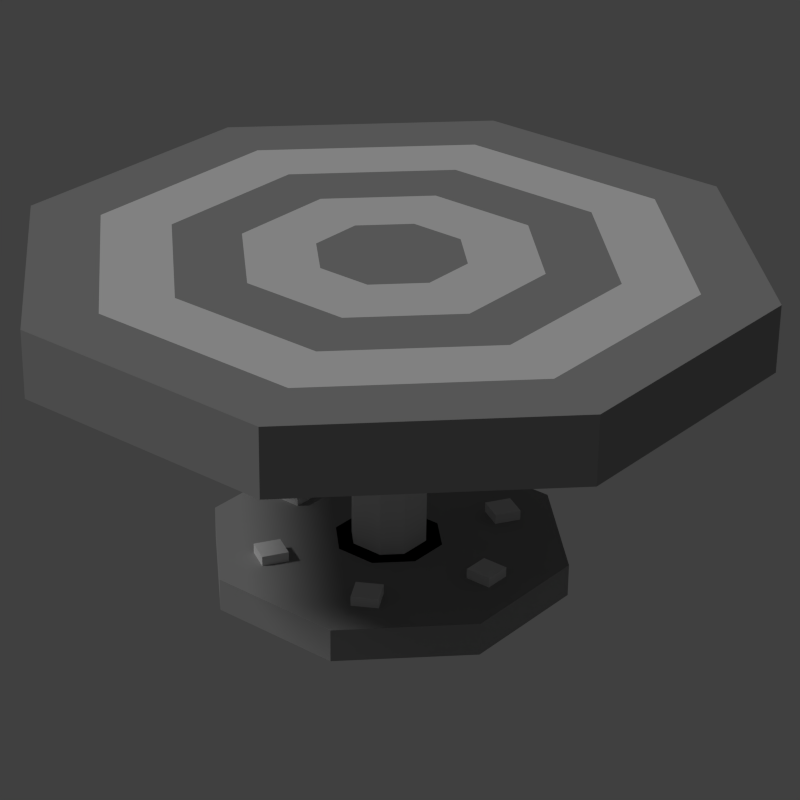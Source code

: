 # Source: target_horizontal.blend  (saved by Blender 2.76.0; exported with 4.5.12 LTS)
import bpy
from mathutils import Matrix  # noqa: F401  (used for matrix-valued properties, if any)

bpy.ops.wm.read_factory_settings(use_empty=True)
scene = bpy.context.scene
scene.name = 'Scene'

# ---- collections
col_collection_1 = bpy.data.collections.new('Collection 1'); scene.collection.children.link(col_collection_1)

# ---- materials (node trees are filled in below, after node groups)
mat_material_001 = bpy.data.materials.new('Material.001')
mat_material_001.alpha_threshold = 0.0
mat_material_001.use_transparent_shadow = False
mat_material_001.roughness = 0.5
mat_material_002 = bpy.data.materials.new('Material.002')
mat_material_002.alpha_threshold = 0.0
mat_material_002.use_transparent_shadow = False
mat_material_002.diffuse_color = (0.0, 0.0, 0.0, 1.0)
mat_material_002.roughness = 0.5
mat_material = bpy.data.materials.new('Material')
mat_material.alpha_threshold = 0.0
mat_material.use_transparent_shadow = False
mat_material.diffuse_color = (0.3343, 0.3343, 0.3343, 1.0)
mat_material.roughness = 0.5

# ---- material node trees

# ---- world
world_world = bpy.data.worlds.new('World'); scene.world = world_world
world_world.color = (0.05088, 0.05088, 0.05088)
world_world.use_sun_shadow = False
world_world.sun_shadow_jitter_overblur = 0.0
world_world.cycles.sampling_method = 'MANUAL'
world_world.cycles.sample_map_resolution = 256

# ---- cameras
cam_camera_001 = bpy.data.cameras.new('Camera.001')
cam_camera_001.clip_end = 100.0
cam_camera_001.lens = 101.0
cam_camera_001.sensor_width = 32.0
cam_camera_001.sensor_height = 18.0
cam_camera_001.display_size = 2.0
cam_camera_001.lens_unit = 'FOV'
cam_camera_001.show_composition_center = True
cam_camera_001.dof.focus_distance = 0.0
cam_camera_001.dof.aperture_fstop = 128.0
cam_camera_001.dof.aperture_blades = 6

# ---- lights
light_hemi = bpy.data.lights.new('Hemi', 'SUN')
light_hemi.transmission_factor = 0.0
light_hemi.angle = 0.1993
light_hemi.energy = 1.0
light_hemi.shadow_buffer_clip_start = 0.5
light_hemi.shadow_soft_size = 0.1
light_hemi.shadow_cascade_max_distance = 1000.0
light_hemi.cycles.use_multiple_importance_sampling = False

# ---- meshes
me_cube_015 = bpy.data.meshes.new('Cube.015')
me_cube_015.from_pydata([(0.5, -0.4, -0.5), (0.5, -0.4, 0.5), (0.5, -0.5, -0.5), (0.5, -0.5, 0.5), (-0.5, -0.4, -0.5), (-0.5, -0.4, 0.5), (-0.5, -0.5, -0.5), (-0.5, -0.5, 0.5)], [], [(1, 3, 2, 0), (3, 7, 6, 2), (7, 5, 4, 6), (5, 1, 0, 4), (0, 2, 6, 4), (5, 7, 3, 1)])
me_cube_015.materials.append(None)
me_cube_015.use_remesh_preserve_volume = False
me_cube_015.use_remesh_preserve_attributes = False
me_cube_015.use_mirror_vertex_groups = False
me_cube_015.update()
me_cube_014 = bpy.data.meshes.new('Cube.014')
me_cube_014.from_pydata([(0.1, 0.4, -0.1), (0.1, 0.4, 0.1), (0.1, -0.3, -0.1), (0.1, -0.3, 0.1), (-0.1, 0.4, -0.1), (-0.1, 0.4, 0.1), (-0.1, -0.3, -0.1), (-0.1, -0.3, 0.1)], [], [(1, 3, 2, 0), (3, 7, 6, 2), (7, 5, 4, 6), (5, 1, 0, 4), (0, 2, 6, 4), (5, 7, 3, 1)])
me_cube_014.materials.append(None)
me_cube_014.use_remesh_preserve_volume = False
me_cube_014.use_remesh_preserve_attributes = False
me_cube_014.use_mirror_vertex_groups = False
me_cube_014.update()
me_cube_013 = bpy.data.meshes.new('Cube.013')
me_cube_013.from_pydata([(1.0, -0.3, -1.0), (1.0, -0.3, 1.0), (1.0, -0.5, -1.0), (1.0, -0.5, 1.0), (-1.0, -0.3, -1.0), (-1.0, -0.3, 1.0), (-1.0, -0.5, -1.0), (-1.0, -0.5, 1.0)], [], [(1, 3, 2, 0), (3, 7, 6, 2), (7, 5, 4, 6), (5, 1, 0, 4), (0, 2, 6, 4), (5, 7, 3, 1)])
me_cube_013.materials.append(None)
me_cube_013.use_remesh_preserve_volume = False
me_cube_013.use_remesh_preserve_attributes = False
me_cube_013.use_mirror_vertex_groups = False
me_cube_013.update()
me_cube_009 = bpy.data.meshes.new('Cube.009')
me_cube_009.from_pydata([(8.0, -0.5, -1.0), (8.0, -0.5, 1.0), (8.0, 1.5, -1.0), (8.0, 1.5, 1.0), (10.0, -0.5, -1.0), (10.0, -0.5, 1.0), (10.0, 1.5, -1.0), (10.0, 1.5, 1.0)], [], [(1, 3, 2, 0), (7, 5, 4, 6), (5, 1, 0, 4), (0, 2, 6, 4), (5, 7, 3, 1)])
me_cube_009.materials.append(mat_material_001)
me_cube_009.use_remesh_preserve_volume = False
me_cube_009.use_remesh_preserve_attributes = False
me_cube_009.use_mirror_vertex_groups = False
me_cube_009.update()
me_cube_008 = bpy.data.meshes.new('Cube.008')
me_cube_008.from_pydata([(8.0, -0.5, -1.0), (8.0, -0.5, 1.0), (8.0, 1.5, -1.0), (8.0, 1.5, 1.0), (10.0, -0.5, -1.0), (10.0, -0.5, 1.0), (10.0, 1.5, -1.0), (10.0, 1.5, 1.0)], [], [(1, 3, 2, 0), (7, 5, 4, 6), (5, 1, 0, 4), (0, 2, 6, 4), (5, 7, 3, 1)])
me_cube_008.materials.append(mat_material_001)
me_cube_008.use_remesh_preserve_volume = False
me_cube_008.use_remesh_preserve_attributes = False
me_cube_008.use_mirror_vertex_groups = False
me_cube_008.update()
me_cube_007 = bpy.data.meshes.new('Cube.007')
me_cube_007.from_pydata([(8.0, -0.5, -1.0), (8.0, -0.5, 1.0), (8.0, 1.5, -1.0), (8.0, 1.5, 1.0), (10.0, -0.5, -1.0), (10.0, -0.5, 1.0), (10.0, 1.5, -1.0), (10.0, 1.5, 1.0)], [], [(1, 3, 2, 0), (7, 5, 4, 6), (5, 1, 0, 4), (0, 2, 6, 4), (5, 7, 3, 1)])
me_cube_007.materials.append(mat_material_001)
me_cube_007.use_remesh_preserve_volume = False
me_cube_007.use_remesh_preserve_attributes = False
me_cube_007.use_mirror_vertex_groups = False
me_cube_007.update()
me_cube_006 = bpy.data.meshes.new('Cube.006')
me_cube_006.from_pydata([(8.0, -0.5, -1.0), (8.0, -0.5, 1.0), (8.0, 1.5, -1.0), (8.0, 1.5, 1.0), (10.0, -0.5, -1.0), (10.0, -0.5, 1.0), (10.0, 1.5, -1.0), (10.0, 1.5, 1.0)], [], [(1, 3, 2, 0), (7, 5, 4, 6), (5, 1, 0, 4), (0, 2, 6, 4), (5, 7, 3, 1)])
me_cube_006.materials.append(mat_material_001)
me_cube_006.use_remesh_preserve_volume = False
me_cube_006.use_remesh_preserve_attributes = False
me_cube_006.use_mirror_vertex_groups = False
me_cube_006.update()
me_cube_005 = bpy.data.meshes.new('Cube.005')
me_cube_005.from_pydata([(8.0, -0.5, -1.0), (8.0, -0.5, 1.0), (8.0, 1.5, -1.0), (8.0, 1.5, 1.0), (10.0, -0.5, -1.0), (10.0, -0.5, 1.0), (10.0, 1.5, -1.0), (10.0, 1.5, 1.0)], [], [(1, 3, 2, 0), (7, 5, 4, 6), (5, 1, 0, 4), (0, 2, 6, 4), (5, 7, 3, 1)])
me_cube_005.materials.append(mat_material_001)
me_cube_005.use_remesh_preserve_volume = False
me_cube_005.use_remesh_preserve_attributes = False
me_cube_005.use_mirror_vertex_groups = False
me_cube_005.update()
me_cube_004 = bpy.data.meshes.new('Cube.004')
me_cube_004.from_pydata([(8.0, -0.5, -1.0), (8.0, -0.5, 1.0), (8.0, 1.5, -1.0), (8.0, 1.5, 1.0), (10.0, -0.5, -1.0), (10.0, -0.5, 1.0), (10.0, 1.5, -1.0), (10.0, 1.5, 1.0)], [], [(1, 3, 2, 0), (7, 5, 4, 6), (5, 1, 0, 4), (0, 2, 6, 4), (5, 7, 3, 1)])
me_cube_004.materials.append(mat_material_001)
me_cube_004.use_remesh_preserve_volume = False
me_cube_004.use_remesh_preserve_attributes = False
me_cube_004.use_mirror_vertex_groups = False
me_cube_004.update()
me_cylinder_003 = bpy.data.meshes.new('Cylinder.003')
me_cylinder_003.from_pydata([(-0.1148, 0.1148, 0.4), (-0.1623, 7.525e-08, 0.4), (-0.1148, -0.1148, 0.4), (-7.451e-09, -0.1623, 0.4), (0.1148, -0.1148, 0.4), (0.1623, 1.11e-07, 0.4), (0.1148, 0.1148, 0.4), (4.619e-08, 0.1623, 0.4)], [], [(0, 7, 6, 1), (1, 6, 5, 2), (2, 5, 4, 3)])
me_cylinder_003.materials.append(mat_material_002)
me_cylinder_003.use_remesh_preserve_volume = False
me_cylinder_003.use_remesh_preserve_attributes = False
me_cylinder_003.use_mirror_vertex_groups = False
me_cylinder_003.update()
me_cylinder_002 = bpy.data.meshes.new('Cylinder.002')
me_cylinder_002.from_pydata([(-0.3825, 0.3825, 0.4), (-0.3825, 0.3825, 0.5), (-0.541, 5.96e-08, 0.4), (-0.541, 0.0, 0.5), (-0.3825, -0.3825, 0.4), (-0.3825, -0.3825, 0.5), (-5.96e-08, -0.541, 0.4), (0.0, -0.541, 0.5), (0.3825, -0.3825, 0.4), (0.3825, -0.3825, 0.5), (0.541, 1.788e-07, 0.4), (0.541, 1.788e-07, 0.5), (0.3825, 0.3825, 0.4), (0.3825, 0.3825, 0.5), (1.192e-07, 0.541, 0.4), (1.192e-07, 0.541, 0.5), (-0.1148, 0.1148, 0.4), (-0.1623, 7.525e-08, 0.4), (-0.1148, -0.1148, 0.4), (-7.451e-09, -0.1623, 0.4), (0.1148, -0.1148, 0.4), (0.1623, 1.11e-07, 0.4), (0.1148, 0.1148, 0.4), (4.619e-08, 0.1623, 0.4)], [], [(0, 2, 3, 1), (2, 4, 5, 3), (4, 6, 7, 5), (6, 8, 9, 7), (8, 10, 11, 9), (10, 12, 13, 11), (14, 0, 1, 15), (12, 14, 15, 13), (4, 2, 17, 18), (3, 13, 15, 1), (5, 11, 13, 3), (7, 9, 11, 5), (14, 12, 22, 23), (8, 6, 19, 20), (10, 8, 20, 21), (0, 14, 23, 16), (2, 0, 16, 17), (6, 4, 18, 19), (12, 10, 21, 22)])
me_cylinder_002.materials.append(mat_material)
me_cylinder_002.use_remesh_preserve_volume = False
me_cylinder_002.use_remesh_preserve_attributes = False
me_cylinder_002.use_mirror_vertex_groups = False
me_cylinder_002.update()
me_cube_003 = bpy.data.meshes.new('Cube.003')
me_cube_003.from_pydata([(-8.0, -2.0, 1.0), (-8.0, -2.0, -1.0), (-9.0, -3.0, 1.0), (-9.0, -3.0, -1.0), (9.0, -3.0, -1.0), (9.0, -3.0, 1.0), (8.0, -2.0, -1.0), (8.0, -2.0, 1.0), (1.0, -1.6, -0.5), (1.0, -1.6, 0.5), (1.0, 4.0, -0.5), (0.5, -1.6, 1.0), (-0.5, -1.6, 1.0), (0.5, 4.0, 1.0), (1.0, 4.0, 0.5), (1.0, -2.0, -8.0), (1.0, -3.0, -9.0), (-1.0, -2.0, -8.0), (-1.0, -3.0, -9.0), (1.0, -2.0, 8.0), (1.0, -3.0, 9.0), (-1.0, -2.0, 8.0), (-1.0, -3.0, 9.0), (0.5, -1.6, -1.0), (-0.5, -1.6, -1.0), (-1.0, -1.6, 0.5), (-1.0, -1.6, -0.5), (1.0, -3.0, 2.0), (-1.0, -3.0, 2.0), (-1.0, -2.0, 2.0), (1.0, -2.0, 2.0), (2.0, -2.0, 1.0), (2.0, -3.0, -1.0), (2.0, -2.0, -1.0), (2.0, -3.0, 1.0), (-2.0, -3.0, 1.0), (-2.0, -2.0, -1.0), (-2.0, -2.0, 1.0), (-2.0, -3.0, -1.0), (-1.0, -2.0, -2.0), (-1.0, -3.0, -2.0), (1.0, -3.0, -2.0), (1.0, -2.0, -2.0), (-0.5, 4.0, 1.0), (0.5, 4.0, -1.0), (-0.5, 4.0, -1.0), (-1.0, 4.0, 0.5), (-1.0, 4.0, -0.5)], [], [(29, 30, 11, 12), (31, 7, 6, 33), (7, 5, 4, 6), (32, 33, 6, 4), (0, 1, 3, 2), (38, 3, 1, 36), (37, 36, 1, 0), (23, 24, 45, 44), (40, 39, 17, 18), (16, 18, 17, 15), (42, 41, 16, 15), (39, 42, 15, 17), (20, 19, 21, 22), (30, 29, 21, 19), (29, 28, 22, 21), (27, 30, 19, 20), (26, 25, 46, 47), (9, 8, 10, 14), (8, 23, 44, 10), (24, 26, 47, 45), (37, 35, 28, 29), (42, 39, 24, 23), (5, 7, 31, 34), (41, 42, 33, 32), (33, 42, 23, 8), (39, 36, 26, 24), (39, 40, 38, 36), (2, 35, 37, 0), (31, 33, 8, 9), (36, 37, 25, 26), (30, 31, 9, 11), (27, 34, 31, 30), (37, 29, 12, 25), (12, 11, 13, 43), (11, 9, 14, 13), (25, 12, 43, 46)])
me_cube_003.materials.append(mat_material_001)
me_cube_003.use_remesh_preserve_volume = False
me_cube_003.use_remesh_preserve_attributes = False
me_cube_003.use_mirror_vertex_groups = False
me_cube_003.update()
me_cylinder_001 = bpy.data.meshes.new('Cylinder.001')
me_cylinder_001.from_pydata([(-1.043e-08, 0.8656, 0.5), (0.6121, 0.6121, 0.5), (0.8656, -5.681e-08, 0.5), (0.6121, -0.6121, 0.5), (-8.61e-08, -0.8656, 0.5), (-0.6121, -0.6121, 0.5), (-0.8656, -8.652e-09, 0.5), (-0.6121, 0.6121, 0.5), (4.935e-09, 0.6492, 0.5), (0.4591, 0.4591, 0.5), (0.6492, -6.468e-08, 0.5), (0.4591, -0.4591, 0.5), (-1.034e-07, -0.6492, 0.5), (-0.4591, -0.4591, 0.5), (-0.6492, 2.303e-08, 0.5), (-0.4591, 0.4591, 0.5), (-9.999e-09, 0.4382, 0.5), (0.3099, 0.3099, 0.5), (0.4382, -5.212e-08, 0.5), (0.3099, -0.3099, 0.5), (-1.025e-07, -0.4382, 0.5), (-0.3099, -0.3099, 0.5), (-0.4382, 2.643e-08, 0.5), (-0.3099, 0.3099, 0.5), (-3.666e-08, 0.2191, 0.5), (0.1549, 0.1549, 0.5), (0.2191, -2.047e-08, 0.5), (0.1549, -0.1549, 0.5), (-8.291e-08, -0.2191, 0.5), (-0.1549, -0.1549, 0.5), (-0.2191, 1.88e-08, 0.5), (-0.1549, 0.1549, 0.5)], [], [(7, 6, 14, 15), (5, 4, 12, 13), (3, 2, 10, 11), (1, 0, 8, 9), (0, 7, 15, 8), (6, 5, 13, 14), (4, 3, 11, 12), (2, 1, 9, 10), (17, 16, 24, 25), (16, 23, 31, 24), (22, 21, 29, 30), (20, 19, 27, 28), (18, 17, 25, 26), (23, 22, 30, 31), (21, 20, 28, 29), (19, 18, 26, 27)])
me_cylinder_001.materials.append(mat_material_001)
me_cylinder_001.use_remesh_preserve_volume = False
me_cylinder_001.use_remesh_preserve_attributes = False
me_cylinder_001.use_mirror_vertex_groups = False
me_cylinder_001.update()
me_cylinder = bpy.data.meshes.new('Cylinder')
me_cylinder.from_pydata([(0.0, 1.082, 0.3), (0.0, 1.082, 0.5), (0.7651, 0.7651, 0.3), (0.7651, 0.7651, 0.5), (1.082, 9.529e-09, 0.3), (1.082, -6.915e-08, 0.5), (0.7651, -0.7651, 0.3), (0.7651, -0.7651, 0.5), (-9.459e-08, -1.082, 0.3), (-9.459e-08, -1.082, 0.5), (-0.7651, -0.7651, 0.3), (-0.7651, -0.7651, 0.5), (-1.082, 6.973e-08, 0.3), (-1.082, -8.953e-09, 0.5), (-0.7651, 0.7651, 0.3), (-0.7651, 0.7651, 0.5), (-1.043e-08, 0.8656, 0.5), (0.6121, 0.6121, 0.5), (0.8656, -5.681e-08, 0.5), (0.6121, -0.6121, 0.5), (-8.61e-08, -0.8656, 0.5), (-0.6121, -0.6121, 0.5), (-0.8656, -8.652e-09, 0.5), (-0.6121, 0.6121, 0.5), (4.935e-09, 0.6492, 0.5), (0.4591, 0.4591, 0.5), (0.6492, -6.468e-08, 0.5), (0.4591, -0.4591, 0.5), (-1.034e-07, -0.6492, 0.5), (-0.4591, -0.4591, 0.5), (-0.6492, 2.303e-08, 0.5), (-0.4591, 0.4591, 0.5), (-9.999e-09, 0.4382, 0.5), (0.3099, 0.3099, 0.5), (0.4382, -5.212e-08, 0.5), (0.3099, -0.3099, 0.5), (-1.025e-07, -0.4382, 0.5), (-0.3099, -0.3099, 0.5), (-0.4382, 2.643e-08, 0.5), (-0.3099, 0.3099, 0.5), (-3.666e-08, 0.2191, 0.5), (0.1549, 0.1549, 0.5), (0.2191, -2.047e-08, 0.5), (0.1549, -0.1549, 0.5), (-8.291e-08, -0.2191, 0.5), (-0.1549, -0.1549, 0.5), (-0.2191, 1.88e-08, 0.5), (-0.1549, 0.1549, 0.5)], [], [(0, 1, 3, 2), (2, 3, 5, 4), (4, 5, 7, 6), (6, 7, 9, 8), (8, 9, 11, 10), (10, 11, 13, 12), (1, 15, 23, 16), (14, 15, 1, 0), (12, 13, 15, 14), (4, 6, 8, 10), (3, 1, 16, 17), (7, 5, 18, 19), (13, 11, 21, 22), (9, 7, 19, 20), (15, 13, 22, 23), (5, 3, 17, 18), (11, 9, 20, 21), (30, 29, 37, 38), (28, 27, 35, 36), (26, 25, 33, 34), (31, 30, 38, 39), (29, 28, 36, 37), (27, 26, 34, 35), (25, 24, 32, 33), (24, 31, 39, 32), (46, 41, 40, 47), (45, 42, 41, 46), (44, 43, 42, 45), (0, 2, 12, 14), (2, 4, 10, 12)])
me_cylinder.materials.append(mat_material)
me_cylinder.use_remesh_preserve_volume = False
me_cylinder.use_remesh_preserve_attributes = False
me_cylinder.use_mirror_vertex_groups = False
me_cylinder.update()
me_cube_001 = bpy.data.meshes.new('Cube.001')
me_cube_001.from_pydata([(1.0, 0.5, -1.0), (1.0, 0.5, 1.0), (1.0, -0.7, -1.0), (1.0, -0.7, 1.0), (-1.0, 0.5, -1.0), (-1.0, 0.5, 1.0), (-1.0, -0.7, -1.0), (-1.0, -0.7, 1.0)], [], [(1, 3, 2, 0), (3, 7, 6, 2), (7, 5, 4, 6), (5, 1, 0, 4), (0, 2, 6, 4), (5, 7, 3, 1)])
me_cube_001.materials.append(None)
me_cube_001.use_remesh_preserve_volume = False
me_cube_001.use_remesh_preserve_attributes = False
me_cube_001.use_mirror_vertex_groups = False
me_cube_001.update()

# ---- objects
ob_col3 = bpy.data.objects.new('COL3', me_cube_015)
ob_col2 = bpy.data.objects.new('COL2', me_cube_014)
ob_col1 = bpy.data.objects.new('COL1', me_cube_013)
ob_screw6_c_0_1_0_1_0_1__1 = bpy.data.objects.new('Screw6 C 0.1 0.1 0.1 -1', me_cube_009)
ob_screw5_c_0_1_0_1_0_1__1 = bpy.data.objects.new('Screw5 C 0.1 0.1 0.1 -1', me_cube_008)
ob_screw4_c_0_1_0_1_0_1__1 = bpy.data.objects.new('Screw4 C 0.1 0.1 0.1 -1', me_cube_007)
ob_screw3_c_0_1_0_1_0_1__1 = bpy.data.objects.new('Screw3 C 0.1 0.1 0.1 -1', me_cube_006)
ob_screw2_c_0_1_0_1_0_1__1 = bpy.data.objects.new('Screw2 C 0.1 0.1 0.1 -1', me_cube_005)
ob_screw1_c_0_1_0_1_0_1__1 = bpy.data.objects.new('Screw1 C 0.1 0.1 0.1 -1', me_cube_004)
ob_hole_c_0_0_0_1 = bpy.data.objects.new('Hole C 0 0 0 1', me_cylinder_003)
ob_mount = bpy.data.objects.new('Mount', me_cylinder_002)
ob_brace_c_0_2_0_2_0_2__1 = bpy.data.objects.new('Brace C 0.2 0.2 0.2 -1', me_cube_003)
ob_inner_c_0_2_0_2_0_2__1 = bpy.data.objects.new('Inner C 0.2 0.2 0.2 -1', me_cylinder_001)
ob_frame = bpy.data.objects.new('Frame', me_cylinder)
ob_hemi = bpy.data.objects.new('Hemi', light_hemi)
ob_camera = bpy.data.objects.new('Camera', cam_camera_001)
ob_bounds = bpy.data.objects.new('BOUNDS', me_cube_001)

# ---- transforms, parenting, visibility, modifiers, constraints
ob_col3.location = (0.0, 0.0, -0.1)
ob_col3.rotation_euler = (1.571, 1.51e-07, 3.142)
ob_col3.hide_render = True
ob_col3.lineart.crease_threshold = 0.0
ob_col2.location = (0.0, 0.0, -0.1)
ob_col2.rotation_euler = (-1.571, -2.22e-16, 2.22e-16)
ob_col2.hide_render = True
ob_col2.lineart.crease_threshold = 0.0
ob_col1.location = (0.0, 0.0, -0.1)
ob_col1.rotation_euler = (-1.571, -2.22e-16, 2.22e-16)
ob_col1.hide_render = True
ob_col1.lineart.crease_threshold = 0.0
ob_screw6_c_0_1_0_1_0_1__1.location = (3.166e-08, -2.98e-08, -0.49)
ob_screw6_c_0_1_0_1_0_1__1.rotation_euler = (-1.571, 6.283, 1.047)
ob_screw6_c_0_1_0_1_0_1__1.scale = (0.04, 0.04, 0.04)
ob_screw6_c_0_1_0_1_0_1__1.lineart.crease_threshold = 0.0
ob_screw5_c_0_1_0_1_0_1__1.location = (3.166e-08, -2.98e-08, -0.49)
ob_screw5_c_0_1_0_1_0_1__1.rotation_euler = (1.571, 3.142, -1.047)
ob_screw5_c_0_1_0_1_0_1__1.scale = (0.04, 0.04, 0.04)
ob_screw5_c_0_1_0_1_0_1__1.lineart.crease_threshold = 0.0
ob_screw4_c_0_1_0_1_0_1__1.location = (3.166e-08, -2.98e-08, -0.49)
ob_screw4_c_0_1_0_1_0_1__1.rotation_euler = (1.571, 3.142, -3.258e-07)
ob_screw4_c_0_1_0_1_0_1__1.scale = (0.04, 0.04, 0.04)
ob_screw4_c_0_1_0_1_0_1__1.lineart.crease_threshold = 0.0
ob_screw3_c_0_1_0_1_0_1__1.location = (3.166e-08, -2.98e-08, -0.49)
ob_screw3_c_0_1_0_1_0_1__1.rotation_euler = (1.571, 3.142, 1.047)
ob_screw3_c_0_1_0_1_0_1__1.scale = (0.04, 0.04, 0.04)
ob_screw3_c_0_1_0_1_0_1__1.lineart.crease_threshold = 0.0
ob_screw2_c_0_1_0_1_0_1__1.location = (3.166e-08, -2.98e-08, -0.49)
ob_screw2_c_0_1_0_1_0_1__1.rotation_euler = (-1.571, 1.817e-07, -1.047)
ob_screw2_c_0_1_0_1_0_1__1.scale = (0.04, 0.04, 0.04)
ob_screw2_c_0_1_0_1_0_1__1.lineart.crease_threshold = 0.0
ob_screw1_c_0_1_0_1_0_1__1.location = (3.166e-08, -2.98e-08, -0.49)
ob_screw1_c_0_1_0_1_0_1__1.rotation_euler = (-1.571, -2.22e-16, 2.22e-16)
ob_screw1_c_0_1_0_1_0_1__1.scale = (0.04, 0.04, 0.04)
ob_screw1_c_0_1_0_1_0_1__1.lineart.crease_threshold = 0.0
ob_hole_c_0_0_0_1.location = (0.0, 0.0, -0.1)
ob_hole_c_0_0_0_1.rotation_euler = (3.142, 1.684e-07, 3.534)
ob_hole_c_0_0_0_1.lineart.crease_threshold = 0.0
ob_mount.location = (0.0, 0.0, -0.1)
ob_mount.rotation_euler = (3.142, 1.684e-07, 3.534)
ob_mount.lineart.crease_threshold = 0.0
ob_brace_c_0_2_0_2_0_2__1.location = (0.0, 0.0, -0.1)
ob_brace_c_0_2_0_2_0_2__1.rotation_euler = (-1.571, -2.22e-16, 2.22e-16)
ob_brace_c_0_2_0_2_0_2__1.scale = (0.1, 0.1, 0.1)
ob_brace_c_0_2_0_2_0_2__1.lineart.crease_threshold = 0.0
ob_inner_c_0_2_0_2_0_2__1.location = (0.0, 0.0, -0.1)
ob_inner_c_0_2_0_2_0_2__1.rotation_euler = (1.135e-07, 2.889e-08, -0.3927)
ob_inner_c_0_2_0_2_0_2__1.lineart.crease_threshold = 0.0
ob_frame.location = (0.0, 0.0, -0.1)
ob_frame.rotation_euler = (1.135e-07, 2.889e-08, -0.3927)
ob_frame.lineart.crease_threshold = 0.0
ob_hemi.location = (0.0, -10.0, -0.1)
ob_hemi.rotation_euler = (0.7854, 0.0, -0.7854)
ob_hemi.lineart.crease_threshold = 0.0
ob_camera.location = (4.051, -4.936, 3.212)
ob_camera.rotation_euler = (1.098, -0.01018, 0.688)
ob_camera.lineart.crease_threshold = 0.0
ob_bounds.location = (0.0, 0.0, -0.1)
ob_bounds.rotation_euler = (-1.571, -2.22e-16, 2.22e-16)
ob_bounds.hide_render = True
ob_bounds.lineart.crease_threshold = 0.0

# ---- collection membership
col_collection_1.objects.link(ob_col3)
col_collection_1.objects.link(ob_col2)
col_collection_1.objects.link(ob_col1)
col_collection_1.objects.link(ob_screw6_c_0_1_0_1_0_1__1)
col_collection_1.objects.link(ob_screw5_c_0_1_0_1_0_1__1)
col_collection_1.objects.link(ob_screw4_c_0_1_0_1_0_1__1)
col_collection_1.objects.link(ob_screw3_c_0_1_0_1_0_1__1)
col_collection_1.objects.link(ob_screw2_c_0_1_0_1_0_1__1)
col_collection_1.objects.link(ob_screw1_c_0_1_0_1_0_1__1)
col_collection_1.objects.link(ob_hole_c_0_0_0_1)
col_collection_1.objects.link(ob_mount)
col_collection_1.objects.link(ob_brace_c_0_2_0_2_0_2__1)
col_collection_1.objects.link(ob_inner_c_0_2_0_2_0_2__1)
col_collection_1.objects.link(ob_frame)
col_collection_1.objects.link(ob_hemi)
col_collection_1.objects.link(ob_camera)
col_collection_1.objects.link(ob_bounds)

# ---- scene / render settings (as saved in the file)
scene.camera = ob_camera
scene.frame_start = 1; scene.frame_end = 250; scene.frame_set(1)
scene.render.engine = 'BLENDER_EEVEE_NEXT'
scene.render.resolution_x = 768
scene.render.resolution_y = 768
scene.render.dither_intensity = 0.0
scene.render.film_transparent = True
scene.cycles.use_denoising = False
scene.cycles.samples = 10
scene.cycles.sampling_pattern = 'TABULATED_SOBOL'
scene.cycles.light_sampling_threshold = 0.0
scene.cycles.use_adaptive_sampling = False
scene.cycles.use_light_tree = False
scene.cycles.blur_glossy = 0.0
scene.cycles.pixel_filter_type = 'GAUSSIAN'
scene.cycles.sample_clamp_indirect = 0.0
scene.view_settings.view_transform = 'Standard'
bpy.context.view_layer.update()
